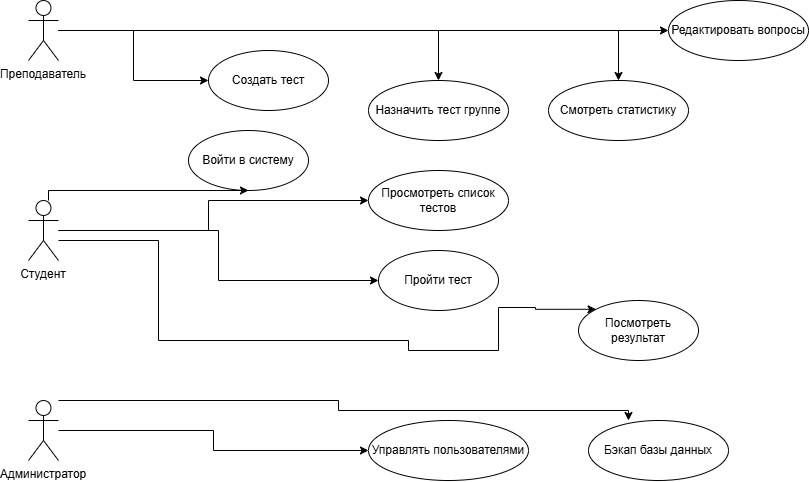

The diagram above was exported from draw.io. Its source (the exported page's mxGraphModel, read from the mxfile embedded in the PNG):
<mxGraphModel dx="2057" dy="689" grid="1" gridSize="10" guides="1" tooltips="1" connect="1" arrows="1" fold="1" page="1" pageScale="1" pageWidth="827" pageHeight="1169" math="0" shadow="0">
  <root>
    <mxCell id="0" />
    <mxCell id="1" parent="0" />
    <mxCell id="3F_TUa5sQ5DBKNZ-ydiY-1" parent="1" style="shape=umlActor;verticalLabelPosition=bottom;verticalAlign=top;whiteSpace=wrap;html=1;" value="Студент" vertex="1">
      <mxGeometry height="60" width="30" x="20" y="220" as="geometry" />
    </mxCell>
    <mxCell id="3F_TUa5sQ5DBKNZ-ydiY-2" parent="1" style="shape=umlActor;verticalLabelPosition=bottom;verticalAlign=top;whiteSpace=wrap;html=1;" value="Преподаватель" vertex="1">
      <mxGeometry height="60" width="30" x="20" y="20" as="geometry" />
    </mxCell>
    <mxCell id="3F_TUa5sQ5DBKNZ-ydiY-3" parent="1" style="shape=umlActor;verticalLabelPosition=bottom;verticalAlign=top;whiteSpace=wrap;html=1;" value="Администратор" vertex="1">
      <mxGeometry height="60" width="30" x="20" y="420" as="geometry" />
    </mxCell>
    <mxCell id="3F_TUa5sQ5DBKNZ-ydiY-4" parent="1" style="ellipse;whiteSpace=wrap;html=1;" value="Войти в систему" vertex="1">
      <mxGeometry height="60" width="120" x="180" y="150" as="geometry" />
    </mxCell>
    <mxCell id="3F_TUa5sQ5DBKNZ-ydiY-5" parent="1" style="ellipse;whiteSpace=wrap;html=1;" value="Просмотреть список тестов" vertex="1">
      <mxGeometry height="60" width="140" x="360" y="190" as="geometry" />
    </mxCell>
    <mxCell id="3F_TUa5sQ5DBKNZ-ydiY-6" parent="1" style="ellipse;whiteSpace=wrap;html=1;" value="Пройти тест" vertex="1">
      <mxGeometry height="60" width="120" x="370" y="270" as="geometry" />
    </mxCell>
    <mxCell id="3F_TUa5sQ5DBKNZ-ydiY-7" parent="1" style="ellipse;whiteSpace=wrap;html=1;" value="Посмотреть результат" vertex="1">
      <mxGeometry height="60" width="120" x="570" y="320" as="geometry" />
    </mxCell>
    <mxCell id="3F_TUa5sQ5DBKNZ-ydiY-8" parent="1" style="ellipse;whiteSpace=wrap;html=1;" value="Создать тест" vertex="1">
      <mxGeometry height="60" width="120" x="200" y="70" as="geometry" />
    </mxCell>
    <mxCell id="3F_TUa5sQ5DBKNZ-ydiY-9" parent="1" style="ellipse;whiteSpace=wrap;html=1;" value="Редактировать вопросы" vertex="1">
      <mxGeometry height="60" width="140" x="660" y="20" as="geometry" />
    </mxCell>
    <mxCell id="3F_TUa5sQ5DBKNZ-ydiY-10" parent="1" style="ellipse;whiteSpace=wrap;html=1;" value="Назначить тест группе" vertex="1">
      <mxGeometry height="60" width="140" x="360" y="100" as="geometry" />
    </mxCell>
    <mxCell id="3F_TUa5sQ5DBKNZ-ydiY-11" parent="1" style="ellipse;whiteSpace=wrap;html=1;" value="Смотреть статистику" vertex="1">
      <mxGeometry height="60" width="140" x="540" y="100" as="geometry" />
    </mxCell>
    <mxCell id="3F_TUa5sQ5DBKNZ-ydiY-12" parent="1" style="ellipse;whiteSpace=wrap;html=1;" value="Управлять пользователями" vertex="1">
      <mxGeometry height="60" width="160" x="360" y="440" as="geometry" />
    </mxCell>
    <mxCell id="3F_TUa5sQ5DBKNZ-ydiY-13" parent="1" style="ellipse;whiteSpace=wrap;html=1;" value="Бэкап базы данных" vertex="1">
      <mxGeometry height="60" width="140" x="580" y="440" as="geometry" />
    </mxCell>
    <mxCell id="3F_TUa5sQ5DBKNZ-ydiY-14" edge="1" parent="1" source="3F_TUa5sQ5DBKNZ-ydiY-1" style="edgeStyle=orthogonalEdgeStyle;rounded=0;orthogonalLoop=1;jettySize=auto;html=1;" target="3F_TUa5sQ5DBKNZ-ydiY-4" value="">
      <mxGeometry relative="1" as="geometry">
        <Array as="points">
          <mxPoint x="40" y="210" />
        </Array>
      </mxGeometry>
    </mxCell>
    <mxCell id="3F_TUa5sQ5DBKNZ-ydiY-15" edge="1" parent="1" source="3F_TUa5sQ5DBKNZ-ydiY-1" style="edgeStyle=orthogonalEdgeStyle;rounded=0;orthogonalLoop=1;jettySize=auto;html=1;" target="3F_TUa5sQ5DBKNZ-ydiY-5" value="">
      <mxGeometry relative="1" as="geometry">
        <Array as="points">
          <mxPoint x="200" y="250" />
          <mxPoint x="200" y="220" />
        </Array>
      </mxGeometry>
    </mxCell>
    <mxCell id="3F_TUa5sQ5DBKNZ-ydiY-16" edge="1" parent="1" style="edgeStyle=orthogonalEdgeStyle;rounded=0;orthogonalLoop=1;jettySize=auto;html=1;entryX=0;entryY=0;entryDx=0;entryDy=0;" target="3F_TUa5sQ5DBKNZ-ydiY-7" value="">
      <mxGeometry relative="1" as="geometry">
        <Array as="points">
          <mxPoint x="150" y="260" />
          <mxPoint x="150" y="360" />
          <mxPoint x="400" y="360" />
          <mxPoint x="400" y="370" />
          <mxPoint x="490" y="370" />
          <mxPoint x="490" y="327" />
          <mxPoint x="527" y="327" />
        </Array>
        <mxPoint x="50" y="260" as="sourcePoint" />
        <mxPoint x="400" y="349.96" as="targetPoint" />
      </mxGeometry>
    </mxCell>
    <mxCell id="3F_TUa5sQ5DBKNZ-ydiY-17" edge="1" parent="1" source="3F_TUa5sQ5DBKNZ-ydiY-1" style="edgeStyle=orthogonalEdgeStyle;rounded=0;orthogonalLoop=1;jettySize=auto;html=1;entryX=0;entryY=0.5;entryDx=0;entryDy=0;" target="3F_TUa5sQ5DBKNZ-ydiY-6" value="">
      <mxGeometry relative="1" as="geometry" />
    </mxCell>
    <mxCell id="3F_TUa5sQ5DBKNZ-ydiY-18" edge="1" parent="1" source="3F_TUa5sQ5DBKNZ-ydiY-2" style="edgeStyle=orthogonalEdgeStyle;rounded=0;orthogonalLoop=1;jettySize=auto;html=1;" target="3F_TUa5sQ5DBKNZ-ydiY-8" value="">
      <mxGeometry relative="1" as="geometry" />
    </mxCell>
    <mxCell id="3F_TUa5sQ5DBKNZ-ydiY-19" edge="1" parent="1" source="3F_TUa5sQ5DBKNZ-ydiY-2" style="edgeStyle=orthogonalEdgeStyle;rounded=0;orthogonalLoop=1;jettySize=auto;html=1;" target="3F_TUa5sQ5DBKNZ-ydiY-9" value="">
      <mxGeometry relative="1" as="geometry" />
    </mxCell>
    <mxCell id="3F_TUa5sQ5DBKNZ-ydiY-20" edge="1" parent="1" source="3F_TUa5sQ5DBKNZ-ydiY-2" style="edgeStyle=orthogonalEdgeStyle;rounded=0;orthogonalLoop=1;jettySize=auto;html=1;" target="3F_TUa5sQ5DBKNZ-ydiY-10" value="">
      <mxGeometry relative="1" as="geometry" />
    </mxCell>
    <mxCell id="3F_TUa5sQ5DBKNZ-ydiY-21" edge="1" parent="1" source="3F_TUa5sQ5DBKNZ-ydiY-2" style="edgeStyle=orthogonalEdgeStyle;rounded=0;orthogonalLoop=1;jettySize=auto;html=1;" target="3F_TUa5sQ5DBKNZ-ydiY-11" value="">
      <mxGeometry relative="1" as="geometry" />
    </mxCell>
    <mxCell id="3F_TUa5sQ5DBKNZ-ydiY-22" edge="1" parent="1" source="3F_TUa5sQ5DBKNZ-ydiY-3" style="edgeStyle=orthogonalEdgeStyle;rounded=0;orthogonalLoop=1;jettySize=auto;html=1;" target="3F_TUa5sQ5DBKNZ-ydiY-12" value="">
      <mxGeometry relative="1" as="geometry" />
    </mxCell>
    <mxCell id="3F_TUa5sQ5DBKNZ-ydiY-23" edge="1" parent="1" source="3F_TUa5sQ5DBKNZ-ydiY-3" style="edgeStyle=orthogonalEdgeStyle;rounded=0;orthogonalLoop=1;jettySize=auto;html=1;" value="">
      <mxGeometry relative="1" as="geometry">
        <Array as="points">
          <mxPoint x="330" y="420" />
          <mxPoint x="330" y="430" />
          <mxPoint x="620" y="430" />
        </Array>
        <mxPoint x="90" y="420.0034782608697" as="sourcePoint" />
        <mxPoint x="620.0000735140061" y="440.0034782608697" as="targetPoint" />
      </mxGeometry>
    </mxCell>
  </root>
</mxGraphModel>